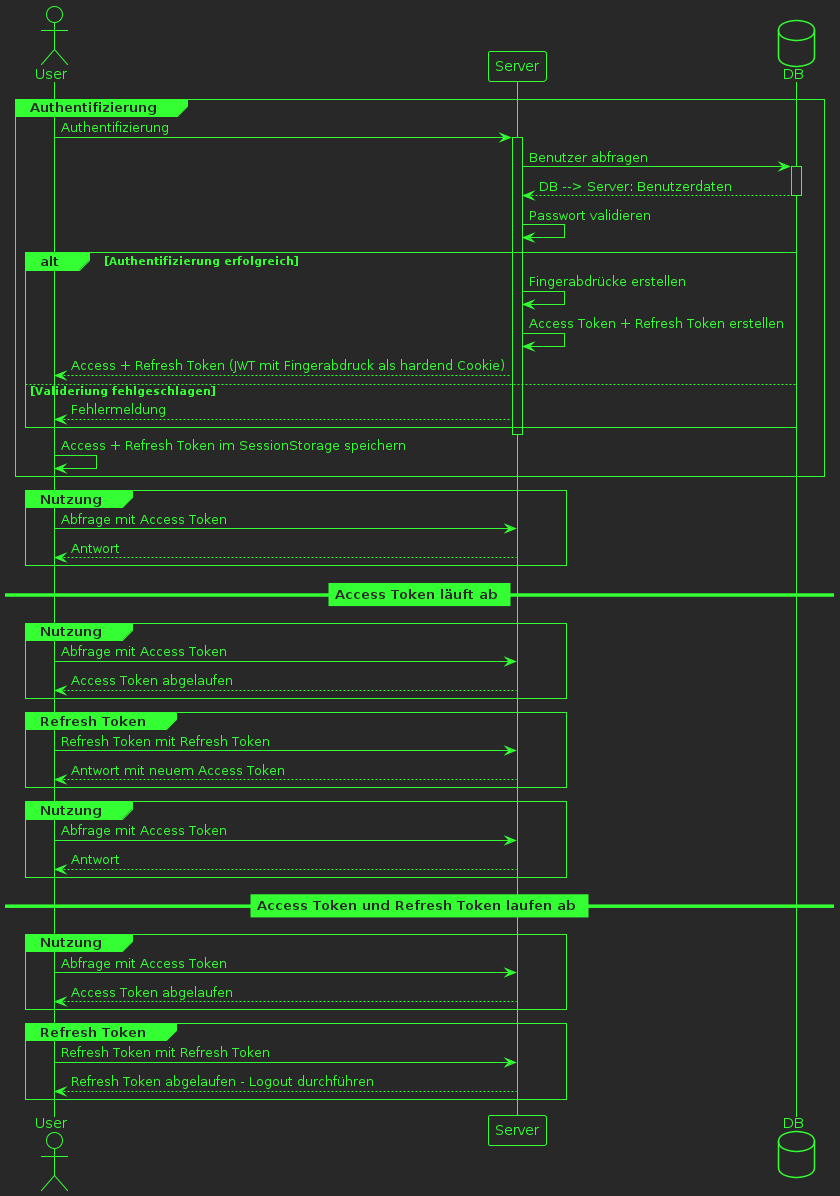

The diagram above was rendered by PlantUML. Its source (embedded in the PNG):
@startuml
!theme crt-green

actor User
participant Server
database DB

group Authentifizierung
  User -> Server: Authentifizierung
  activate Server

  Server -> DB: Benutzer abfragen
  activate DB
  return DB --> Server: Benutzerdaten

  Server -> Server: Passwort validieren
  alt Authentifizierung erfolgreich
    Server -> Server: Fingerabdrücke erstellen
    Server -> Server: Access Token + Refresh Token erstellen

    Server --> User: Access + Refresh Token (JWT mit Fingerabdruck als hardend Cookie)
  else Valideriung fehlgeschlagen
    Server --> User: Fehlermeldung
  end
  deactivate Server

  User -> User: Access + Refresh Token im SessionStorage speichern
end

group Nutzung
  User -> Server: Abfrage mit Access Token
  Server --> User: Antwort
end

== Access Token läuft ab ==

group Nutzung
  User -> Server: Abfrage mit Access Token
  Server --> User: Access Token abgelaufen
end

group Refresh Token
  User -> Server: Refresh Token mit Refresh Token
  Server --> User: Antwort mit neuem Access Token
end

group Nutzung
  User -> Server: Abfrage mit Access Token
  Server --> User: Antwort
end

== Access Token und Refresh Token laufen ab ==

group Nutzung
  User -> Server: Abfrage mit Access Token
  Server --> User: Access Token abgelaufen
end

group Refresh Token
  User -> Server: Refresh Token mit Refresh Token
  Server --> User: Refresh Token abgelaufen - Logout durchführen
end


@enduml